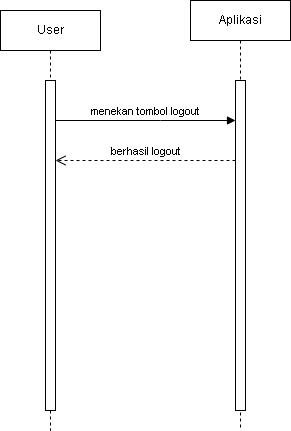

The diagram above was exported from draw.io. Its source (the exported page's mxGraphModel, read from the mxfile embedded in the PNG):
<mxGraphModel dx="1120" dy="472" grid="1" gridSize="10" guides="1" tooltips="1" connect="1" arrows="1" fold="1" page="1" pageScale="1" pageWidth="850" pageHeight="1100" math="0" shadow="0">
  <root>
    <mxCell id="0" />
    <mxCell id="1" parent="0" />
    <mxCell id="q3u8hrbLDYqRRgOJAbnc-2" value="User" style="shape=umlLifeline;perimeter=lifelinePerimeter;whiteSpace=wrap;html=1;container=0;dropTarget=0;collapsible=0;recursiveResize=0;outlineConnect=0;portConstraint=eastwest;newEdgeStyle={&quot;edgeStyle&quot;:&quot;elbowEdgeStyle&quot;,&quot;elbow&quot;:&quot;vertical&quot;,&quot;curved&quot;:0,&quot;rounded&quot;:0};" vertex="1" parent="1">
      <mxGeometry x="710" y="170" width="100" height="420" as="geometry" />
    </mxCell>
    <mxCell id="q3u8hrbLDYqRRgOJAbnc-3" value="" style="html=1;points=[];perimeter=orthogonalPerimeter;outlineConnect=0;targetShapes=umlLifeline;portConstraint=eastwest;newEdgeStyle={&quot;edgeStyle&quot;:&quot;elbowEdgeStyle&quot;,&quot;elbow&quot;:&quot;vertical&quot;,&quot;curved&quot;:0,&quot;rounded&quot;:0};" vertex="1" parent="q3u8hrbLDYqRRgOJAbnc-2">
      <mxGeometry x="45" y="70" width="10" height="330" as="geometry" />
    </mxCell>
    <mxCell id="q3u8hrbLDYqRRgOJAbnc-4" value="Aplikasi" style="shape=umlLifeline;perimeter=lifelinePerimeter;whiteSpace=wrap;html=1;container=0;dropTarget=0;collapsible=0;recursiveResize=0;outlineConnect=0;portConstraint=eastwest;newEdgeStyle={&quot;edgeStyle&quot;:&quot;elbowEdgeStyle&quot;,&quot;elbow&quot;:&quot;vertical&quot;,&quot;curved&quot;:0,&quot;rounded&quot;:0};" vertex="1" parent="1">
      <mxGeometry x="900" y="160" width="100" height="430" as="geometry" />
    </mxCell>
    <mxCell id="q3u8hrbLDYqRRgOJAbnc-5" value="" style="html=1;points=[];perimeter=orthogonalPerimeter;outlineConnect=0;targetShapes=umlLifeline;portConstraint=eastwest;newEdgeStyle={&quot;edgeStyle&quot;:&quot;elbowEdgeStyle&quot;,&quot;elbow&quot;:&quot;vertical&quot;,&quot;curved&quot;:0,&quot;rounded&quot;:0};" vertex="1" parent="q3u8hrbLDYqRRgOJAbnc-4">
      <mxGeometry x="45" y="80" width="10" height="330" as="geometry" />
    </mxCell>
    <mxCell id="q3u8hrbLDYqRRgOJAbnc-6" value="berhasil logout" style="html=1;verticalAlign=bottom;endArrow=open;dashed=1;endSize=8;edgeStyle=elbowEdgeStyle;elbow=vertical;curved=0;rounded=0;" edge="1" parent="1">
      <mxGeometry relative="1" as="geometry">
        <mxPoint x="765" y="320" as="targetPoint" />
        <Array as="points">
          <mxPoint x="860" y="320" />
          <mxPoint x="880" y="310" />
          <mxPoint x="860" y="420" />
        </Array>
        <mxPoint x="945" y="320" as="sourcePoint" />
      </mxGeometry>
    </mxCell>
    <mxCell id="q3u8hrbLDYqRRgOJAbnc-7" value="menekan tombol logout" style="html=1;verticalAlign=bottom;endArrow=block;edgeStyle=elbowEdgeStyle;elbow=vertical;curved=0;rounded=0;" edge="1" parent="1" source="q3u8hrbLDYqRRgOJAbnc-3">
      <mxGeometry relative="1" as="geometry">
        <mxPoint x="770" y="280" as="sourcePoint" />
        <Array as="points">
          <mxPoint x="870" y="280" />
        </Array>
        <mxPoint x="945" y="280" as="targetPoint" />
      </mxGeometry>
    </mxCell>
  </root>
</mxGraphModel>